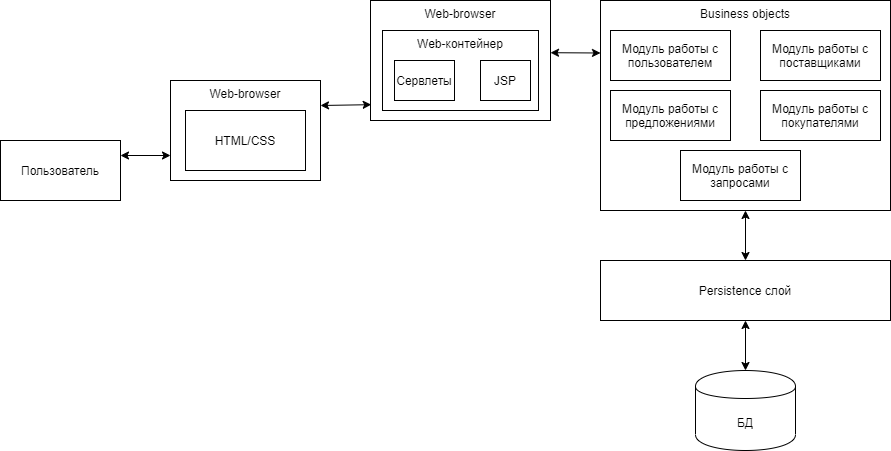

The diagram above was exported from draw.io. Its source (the exported page's mxGraphModel, read from the mxfile embedded in the PNG):
<mxGraphModel dx="1038" dy="576" grid="0" gridSize="10" guides="1" tooltips="1" connect="1" arrows="1" fold="1" page="0" pageScale="1" pageWidth="827" pageHeight="1169" math="0" shadow="0">
  <root>
    <mxCell id="0" />
    <mxCell id="1" parent="0" />
    <mxCell id="kcKeAiM_haU9qgnrRWfF-1" value="Пользователь" style="rounded=0;whiteSpace=wrap;html=1;" parent="1" vertex="1">
      <mxGeometry x="20" y="250" width="120" height="60" as="geometry" />
    </mxCell>
    <mxCell id="kcKeAiM_haU9qgnrRWfF-2" value="Web-browser" style="rounded=0;whiteSpace=wrap;html=1;verticalAlign=top;" parent="1" vertex="1">
      <mxGeometry x="190" y="190" width="150" height="100" as="geometry" />
    </mxCell>
    <mxCell id="kcKeAiM_haU9qgnrRWfF-3" value="HTML/CSS" style="rounded=0;whiteSpace=wrap;html=1;" parent="1" vertex="1">
      <mxGeometry x="205" y="220" width="120" height="60" as="geometry" />
    </mxCell>
    <mxCell id="kcKeAiM_haU9qgnrRWfF-4" value="Web-browser" style="rounded=0;whiteSpace=wrap;html=1;verticalAlign=top;" parent="1" vertex="1">
      <mxGeometry x="390" y="110" width="180" height="120" as="geometry" />
    </mxCell>
    <mxCell id="kcKeAiM_haU9qgnrRWfF-5" value="Web-контейнер" style="rounded=0;whiteSpace=wrap;html=1;verticalAlign=top;" parent="1" vertex="1">
      <mxGeometry x="402" y="140" width="156" height="80" as="geometry" />
    </mxCell>
    <mxCell id="kcKeAiM_haU9qgnrRWfF-7" value="Сервлеты" style="rounded=0;whiteSpace=wrap;html=1;" parent="1" vertex="1">
      <mxGeometry x="414" y="170" width="60" height="40" as="geometry" />
    </mxCell>
    <mxCell id="kcKeAiM_haU9qgnrRWfF-8" value="JSP" style="rounded=0;whiteSpace=wrap;html=1;" parent="1" vertex="1">
      <mxGeometry x="500" y="170" width="50" height="40" as="geometry" />
    </mxCell>
    <mxCell id="kcKeAiM_haU9qgnrRWfF-10" value="Business objects" style="rounded=0;whiteSpace=wrap;html=1;verticalAlign=top;" parent="1" vertex="1">
      <mxGeometry x="620" y="110" width="290" height="210" as="geometry" />
    </mxCell>
    <mxCell id="kcKeAiM_haU9qgnrRWfF-11" value="Модуль работы с пользователем" style="rounded=0;whiteSpace=wrap;html=1;" parent="1" vertex="1">
      <mxGeometry x="630" y="140" width="120" height="50" as="geometry" />
    </mxCell>
    <mxCell id="kcKeAiM_haU9qgnrRWfF-12" value="Модуль работы с поставщиками" style="rounded=0;whiteSpace=wrap;html=1;" parent="1" vertex="1">
      <mxGeometry x="780" y="140" width="120" height="50" as="geometry" />
    </mxCell>
    <mxCell id="kcKeAiM_haU9qgnrRWfF-13" value="Модуль работы с предложениями" style="rounded=0;whiteSpace=wrap;html=1;" parent="1" vertex="1">
      <mxGeometry x="630" y="200" width="120" height="50" as="geometry" />
    </mxCell>
    <mxCell id="kcKeAiM_haU9qgnrRWfF-14" value="Модуль работы с запросами" style="rounded=0;whiteSpace=wrap;html=1;" parent="1" vertex="1">
      <mxGeometry x="700" y="260" width="120" height="50" as="geometry" />
    </mxCell>
    <mxCell id="kcKeAiM_haU9qgnrRWfF-15" value="Модуль работы с покупателями" style="rounded=0;whiteSpace=wrap;html=1;" parent="1" vertex="1">
      <mxGeometry x="780" y="200" width="120" height="50" as="geometry" />
    </mxCell>
    <mxCell id="kcKeAiM_haU9qgnrRWfF-16" value="Persistence слой" style="rounded=0;whiteSpace=wrap;html=1;" parent="1" vertex="1">
      <mxGeometry x="620" y="370" width="290" height="60" as="geometry" />
    </mxCell>
    <mxCell id="kcKeAiM_haU9qgnrRWfF-17" value="БД" style="shape=cylinder;whiteSpace=wrap;html=1;boundedLbl=1;backgroundOutline=1;" parent="1" vertex="1">
      <mxGeometry x="715" y="480" width="100" height="80" as="geometry" />
    </mxCell>
    <mxCell id="kcKeAiM_haU9qgnrRWfF-18" value="" style="endArrow=classic;startArrow=classic;html=1;entryX=0.5;entryY=1;entryDx=0;entryDy=0;" parent="1" source="kcKeAiM_haU9qgnrRWfF-17" target="kcKeAiM_haU9qgnrRWfF-16" edge="1">
      <mxGeometry width="50" height="50" relative="1" as="geometry">
        <mxPoint x="530" y="320" as="sourcePoint" />
        <mxPoint x="755" y="414" as="targetPoint" />
      </mxGeometry>
    </mxCell>
    <mxCell id="kcKeAiM_haU9qgnrRWfF-19" value="" style="endArrow=classic;startArrow=classic;html=1;entryX=0.5;entryY=1;entryDx=0;entryDy=0;exitX=0.5;exitY=0;exitDx=0;exitDy=0;" parent="1" source="kcKeAiM_haU9qgnrRWfF-16" target="kcKeAiM_haU9qgnrRWfF-10" edge="1">
      <mxGeometry width="50" height="50" relative="1" as="geometry">
        <mxPoint x="730" y="370" as="sourcePoint" />
        <mxPoint x="780" y="320" as="targetPoint" />
      </mxGeometry>
    </mxCell>
    <mxCell id="kcKeAiM_haU9qgnrRWfF-20" value="" style="endArrow=classic;startArrow=classic;html=1;entryX=0;entryY=0.25;entryDx=0;entryDy=0;exitX=1;exitY=0.435;exitDx=0;exitDy=0;exitPerimeter=0;" parent="1" source="kcKeAiM_haU9qgnrRWfF-4" target="kcKeAiM_haU9qgnrRWfF-10" edge="1">
      <mxGeometry width="50" height="50" relative="1" as="geometry">
        <mxPoint x="190" y="360" as="sourcePoint" />
        <mxPoint x="240" y="310" as="targetPoint" />
      </mxGeometry>
    </mxCell>
    <mxCell id="kcKeAiM_haU9qgnrRWfF-21" value="" style="endArrow=classic;startArrow=classic;html=1;entryX=0.004;entryY=0.868;entryDx=0;entryDy=0;exitX=1;exitY=0.25;exitDx=0;exitDy=0;entryPerimeter=0;" parent="1" source="kcKeAiM_haU9qgnrRWfF-2" target="kcKeAiM_haU9qgnrRWfF-4" edge="1">
      <mxGeometry width="50" height="50" relative="1" as="geometry">
        <mxPoint x="470" y="320" as="sourcePoint" />
        <mxPoint x="520" y="270" as="targetPoint" />
      </mxGeometry>
    </mxCell>
    <mxCell id="kcKeAiM_haU9qgnrRWfF-22" value="" style="endArrow=classic;startArrow=classic;html=1;entryX=0;entryY=0.75;entryDx=0;entryDy=0;exitX=1;exitY=0.25;exitDx=0;exitDy=0;" parent="1" source="kcKeAiM_haU9qgnrRWfF-1" target="kcKeAiM_haU9qgnrRWfF-2" edge="1">
      <mxGeometry width="50" height="50" relative="1" as="geometry">
        <mxPoint x="470" y="320" as="sourcePoint" />
        <mxPoint x="520" y="270" as="targetPoint" />
      </mxGeometry>
    </mxCell>
  </root>
</mxGraphModel>